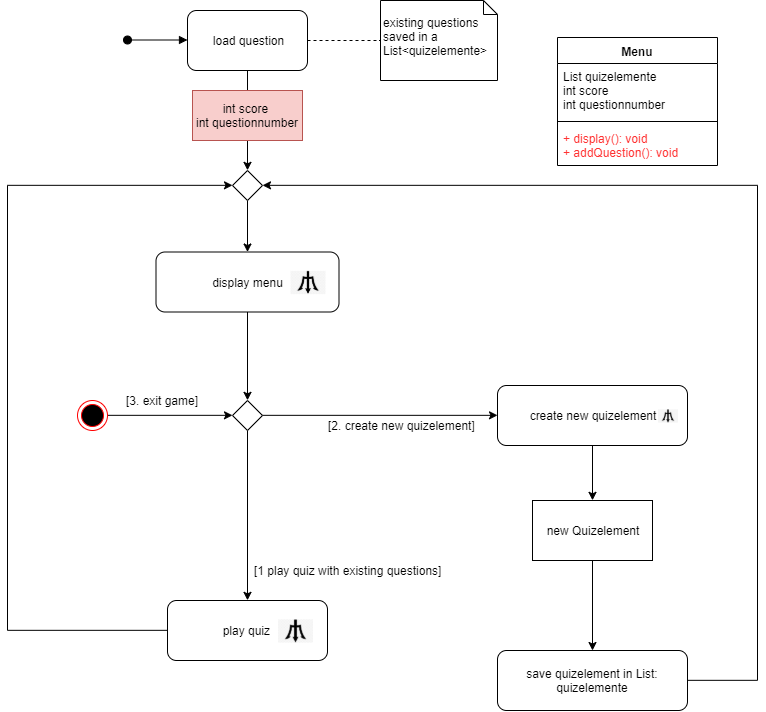

The diagram above was exported from draw.io. Its source (the exported page's mxGraphModel, read from the mxfile embedded in the PNG):
<mxGraphModel dx="865" dy="416" grid="1" gridSize="10" guides="1" tooltips="1" connect="1" arrows="1" fold="1" page="1" pageScale="1" pageWidth="827" pageHeight="1169" math="0" shadow="0">
  <root>
    <mxCell id="0" />
    <mxCell id="1" parent="0" />
    <mxCell id="OQ0EDZrMWEMvainlQnNe-7" style="edgeStyle=orthogonalEdgeStyle;rounded=0;orthogonalLoop=1;jettySize=auto;html=1;entryX=0.5;entryY=0;entryDx=0;entryDy=0;" edge="1" parent="1" source="OQ0EDZrMWEMvainlQnNe-1" target="OQ0EDZrMWEMvainlQnNe-6">
      <mxGeometry relative="1" as="geometry" />
    </mxCell>
    <mxCell id="OQ0EDZrMWEMvainlQnNe-1" value="load question" style="rounded=1;whiteSpace=wrap;html=1;" vertex="1" parent="1">
      <mxGeometry x="220" y="50" width="120" height="60" as="geometry" />
    </mxCell>
    <mxCell id="OQ0EDZrMWEMvainlQnNe-2" value="" style="html=1;verticalAlign=bottom;startArrow=oval;startFill=1;endArrow=block;startSize=8;" edge="1" parent="1">
      <mxGeometry width="60" relative="1" as="geometry">
        <mxPoint x="160" y="79.5" as="sourcePoint" />
        <mxPoint x="220" y="79.5" as="targetPoint" />
      </mxGeometry>
    </mxCell>
    <mxCell id="OQ0EDZrMWEMvainlQnNe-3" value="&lt;br&gt;existing questions saved in a List&amp;lt;quizelemente&amp;gt;" style="shape=note;whiteSpace=wrap;html=1;size=14;verticalAlign=top;align=left;spacingTop=-6;" vertex="1" parent="1">
      <mxGeometry x="413" y="40" width="117" height="80" as="geometry" />
    </mxCell>
    <mxCell id="OQ0EDZrMWEMvainlQnNe-5" value="" style="endArrow=none;dashed=1;html=1;entryX=0;entryY=0.5;entryDx=0;entryDy=0;entryPerimeter=0;exitX=1;exitY=0.5;exitDx=0;exitDy=0;" edge="1" parent="1" source="OQ0EDZrMWEMvainlQnNe-1" target="OQ0EDZrMWEMvainlQnNe-3">
      <mxGeometry width="50" height="50" relative="1" as="geometry">
        <mxPoint x="150" y="190" as="sourcePoint" />
        <mxPoint x="200" y="140" as="targetPoint" />
      </mxGeometry>
    </mxCell>
    <mxCell id="OQ0EDZrMWEMvainlQnNe-13" style="edgeStyle=orthogonalEdgeStyle;rounded=0;orthogonalLoop=1;jettySize=auto;html=1;entryX=0.5;entryY=0;entryDx=0;entryDy=0;" edge="1" parent="1" source="OQ0EDZrMWEMvainlQnNe-6" target="OQ0EDZrMWEMvainlQnNe-8">
      <mxGeometry relative="1" as="geometry" />
    </mxCell>
    <mxCell id="OQ0EDZrMWEMvainlQnNe-6" value="" style="rhombus;whiteSpace=wrap;html=1;" vertex="1" parent="1">
      <mxGeometry x="265" y="210" width="30" height="30" as="geometry" />
    </mxCell>
    <mxCell id="OQ0EDZrMWEMvainlQnNe-17" style="edgeStyle=orthogonalEdgeStyle;rounded=0;orthogonalLoop=1;jettySize=auto;html=1;entryX=0.5;entryY=0;entryDx=0;entryDy=0;" edge="1" parent="1" source="OQ0EDZrMWEMvainlQnNe-8" target="OQ0EDZrMWEMvainlQnNe-14">
      <mxGeometry relative="1" as="geometry" />
    </mxCell>
    <mxCell id="OQ0EDZrMWEMvainlQnNe-8" value="display menu" style="rounded=1;whiteSpace=wrap;html=1;" vertex="1" parent="1">
      <mxGeometry x="188.5" y="291.5" width="183" height="60" as="geometry" />
    </mxCell>
    <mxCell id="OQ0EDZrMWEMvainlQnNe-9" value="" style="shape=image;verticalLabelPosition=bottom;verticalAlign=top;aspect=fixed;image=data:image/png,(base64 omitted: 5296 chars);rotation=-180;" vertex="1" parent="1">
      <mxGeometry x="322.5" y="309.5" width="35" height="24" as="geometry" />
    </mxCell>
    <mxCell id="OQ0EDZrMWEMvainlQnNe-18" style="edgeStyle=orthogonalEdgeStyle;rounded=0;orthogonalLoop=1;jettySize=auto;html=1;entryX=0.5;entryY=0;entryDx=0;entryDy=0;" edge="1" parent="1" source="OQ0EDZrMWEMvainlQnNe-14" target="OQ0EDZrMWEMvainlQnNe-15">
      <mxGeometry relative="1" as="geometry" />
    </mxCell>
    <mxCell id="OQ0EDZrMWEMvainlQnNe-23" style="edgeStyle=orthogonalEdgeStyle;rounded=0;orthogonalLoop=1;jettySize=auto;html=1;exitX=1;exitY=0.5;exitDx=0;exitDy=0;entryX=0;entryY=0.5;entryDx=0;entryDy=0;" edge="1" parent="1" source="OQ0EDZrMWEMvainlQnNe-14" target="OQ0EDZrMWEMvainlQnNe-21">
      <mxGeometry relative="1" as="geometry" />
    </mxCell>
    <mxCell id="OQ0EDZrMWEMvainlQnNe-14" value="" style="rhombus;whiteSpace=wrap;html=1;" vertex="1" parent="1">
      <mxGeometry x="265" y="440" width="30" height="30" as="geometry" />
    </mxCell>
    <mxCell id="OQ0EDZrMWEMvainlQnNe-19" style="edgeStyle=orthogonalEdgeStyle;rounded=0;orthogonalLoop=1;jettySize=auto;html=1;entryX=0;entryY=0.5;entryDx=0;entryDy=0;" edge="1" parent="1" source="OQ0EDZrMWEMvainlQnNe-15" target="OQ0EDZrMWEMvainlQnNe-6">
      <mxGeometry relative="1" as="geometry">
        <Array as="points">
          <mxPoint x="40" y="670" />
          <mxPoint x="40" y="225" />
        </Array>
      </mxGeometry>
    </mxCell>
    <mxCell id="OQ0EDZrMWEMvainlQnNe-15" value="play quiz&amp;nbsp;" style="rounded=1;whiteSpace=wrap;html=1;" vertex="1" parent="1">
      <mxGeometry x="200" y="640" width="160" height="60" as="geometry" />
    </mxCell>
    <mxCell id="OQ0EDZrMWEMvainlQnNe-16" value="" style="shape=image;verticalLabelPosition=bottom;verticalAlign=top;aspect=fixed;image=data:image/png,(base64 omitted: 5296 chars);rotation=-180;" vertex="1" parent="1">
      <mxGeometry x="310" y="658" width="35" height="24" as="geometry" />
    </mxCell>
    <mxCell id="OQ0EDZrMWEMvainlQnNe-20" value="[1 play quiz with existing questions]" style="text;html=1;align=center;verticalAlign=middle;resizable=0;points=[];;autosize=1;" vertex="1" parent="1">
      <mxGeometry x="280" y="600" width="200" height="20" as="geometry" />
    </mxCell>
    <mxCell id="OQ0EDZrMWEMvainlQnNe-26" style="edgeStyle=orthogonalEdgeStyle;rounded=0;orthogonalLoop=1;jettySize=auto;html=1;entryX=0.5;entryY=0;entryDx=0;entryDy=0;" edge="1" parent="1" source="OQ0EDZrMWEMvainlQnNe-21" target="OQ0EDZrMWEMvainlQnNe-24">
      <mxGeometry relative="1" as="geometry" />
    </mxCell>
    <mxCell id="OQ0EDZrMWEMvainlQnNe-21" value="create new quizelement" style="rounded=1;whiteSpace=wrap;html=1;" vertex="1" parent="1">
      <mxGeometry x="530" y="425" width="190" height="60" as="geometry" />
    </mxCell>
    <mxCell id="OQ0EDZrMWEMvainlQnNe-22" value="" style="shape=image;verticalLabelPosition=bottom;verticalAlign=top;aspect=fixed;image=data:image/png,(base64 omitted: 5296 chars);rotation=-180;" vertex="1" parent="1">
      <mxGeometry x="690" y="448" width="20" height="14" as="geometry" />
    </mxCell>
    <mxCell id="OQ0EDZrMWEMvainlQnNe-27" style="edgeStyle=orthogonalEdgeStyle;rounded=0;orthogonalLoop=1;jettySize=auto;html=1;" edge="1" parent="1" source="OQ0EDZrMWEMvainlQnNe-24" target="OQ0EDZrMWEMvainlQnNe-25">
      <mxGeometry relative="1" as="geometry" />
    </mxCell>
    <mxCell id="OQ0EDZrMWEMvainlQnNe-24" value="new Quizelement" style="rounded=0;whiteSpace=wrap;html=1;" vertex="1" parent="1">
      <mxGeometry x="565" y="540" width="120" height="60" as="geometry" />
    </mxCell>
    <mxCell id="OQ0EDZrMWEMvainlQnNe-28" style="edgeStyle=orthogonalEdgeStyle;rounded=0;orthogonalLoop=1;jettySize=auto;html=1;entryX=1;entryY=0.5;entryDx=0;entryDy=0;" edge="1" parent="1" source="OQ0EDZrMWEMvainlQnNe-25" target="OQ0EDZrMWEMvainlQnNe-6">
      <mxGeometry relative="1" as="geometry">
        <Array as="points">
          <mxPoint x="790" y="720" />
          <mxPoint x="790" y="225" />
        </Array>
      </mxGeometry>
    </mxCell>
    <mxCell id="OQ0EDZrMWEMvainlQnNe-25" value="save quizelement in List: quizelemente" style="rounded=1;whiteSpace=wrap;html=1;" vertex="1" parent="1">
      <mxGeometry x="530" y="690" width="190" height="60" as="geometry" />
    </mxCell>
    <mxCell id="OQ0EDZrMWEMvainlQnNe-29" value="[2. create new quizelement]" style="text;html=1;align=center;verticalAlign=middle;resizable=0;points=[];;autosize=1;" vertex="1" parent="1">
      <mxGeometry x="354" y="455" width="160" height="20" as="geometry" />
    </mxCell>
    <mxCell id="OQ0EDZrMWEMvainlQnNe-31" style="edgeStyle=orthogonalEdgeStyle;rounded=0;orthogonalLoop=1;jettySize=auto;html=1;entryX=0;entryY=0.5;entryDx=0;entryDy=0;" edge="1" parent="1" source="OQ0EDZrMWEMvainlQnNe-30" target="OQ0EDZrMWEMvainlQnNe-14">
      <mxGeometry relative="1" as="geometry" />
    </mxCell>
    <mxCell id="OQ0EDZrMWEMvainlQnNe-30" value="" style="ellipse;html=1;shape=endState;fillColor=#000000;strokeColor=#ff0000;" vertex="1" parent="1">
      <mxGeometry x="110" y="440" width="30" height="30" as="geometry" />
    </mxCell>
    <mxCell id="OQ0EDZrMWEMvainlQnNe-32" value="[3. exit game]" style="text;html=1;align=center;verticalAlign=middle;resizable=0;points=[];;autosize=1;" vertex="1" parent="1">
      <mxGeometry x="150" y="430" width="90" height="20" as="geometry" />
    </mxCell>
    <mxCell id="OQ0EDZrMWEMvainlQnNe-35" value="int score&amp;nbsp;&lt;br&gt;int questionnumber" style="html=1;fillColor=#f8cecc;strokeColor=#b85450;" vertex="1" parent="1">
      <mxGeometry x="225" y="130" width="110" height="50" as="geometry" />
    </mxCell>
    <mxCell id="OQ0EDZrMWEMvainlQnNe-36" value="Menu" style="swimlane;fontStyle=1;align=center;verticalAlign=top;childLayout=stackLayout;horizontal=1;startSize=26;horizontalStack=0;resizeParent=1;resizeParentMax=0;resizeLast=0;collapsible=1;marginBottom=0;" vertex="1" parent="1">
      <mxGeometry x="590" y="77" width="160" height="128" as="geometry" />
    </mxCell>
    <mxCell id="OQ0EDZrMWEMvainlQnNe-37" value="List quizelemente&#10;int score &#10;int questionnumber" style="text;strokeColor=none;fillColor=none;align=left;verticalAlign=top;spacingLeft=4;spacingRight=4;overflow=hidden;rotatable=0;points=[[0,0.5],[1,0.5]];portConstraint=eastwest;" vertex="1" parent="OQ0EDZrMWEMvainlQnNe-36">
      <mxGeometry y="26" width="160" height="54" as="geometry" />
    </mxCell>
    <mxCell id="OQ0EDZrMWEMvainlQnNe-38" value="" style="line;strokeWidth=1;fillColor=none;align=left;verticalAlign=middle;spacingTop=-1;spacingLeft=3;spacingRight=3;rotatable=0;labelPosition=right;points=[];portConstraint=eastwest;" vertex="1" parent="OQ0EDZrMWEMvainlQnNe-36">
      <mxGeometry y="80" width="160" height="8" as="geometry" />
    </mxCell>
    <mxCell id="OQ0EDZrMWEMvainlQnNe-39" value="+ display(): void&#10;+ addQuestion(): void" style="text;strokeColor=none;fillColor=none;align=left;verticalAlign=top;spacingLeft=4;spacingRight=4;overflow=hidden;rotatable=0;points=[[0,0.5],[1,0.5]];portConstraint=eastwest;fontColor=#FF3333;fontStyle=0" vertex="1" parent="OQ0EDZrMWEMvainlQnNe-36">
      <mxGeometry y="88" width="160" height="40" as="geometry" />
    </mxCell>
  </root>
</mxGraphModel>